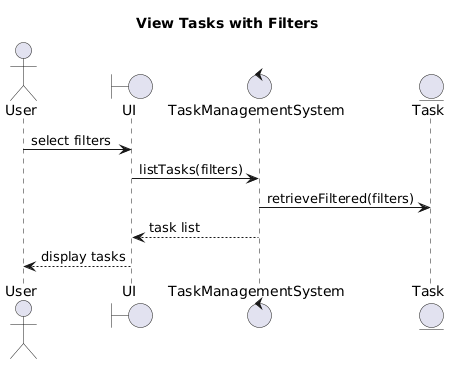

The diagram above was rendered by PlantUML. Its source (embedded in the PNG):
@startuml
title View Tasks with Filters

actor User
boundary UI
control TaskManagementSystem
entity Task

User -> UI : select filters
UI -> TaskManagementSystem : listTasks(filters)

TaskManagementSystem -> Task : retrieveFiltered(filters)

TaskManagementSystem --> UI : task list
UI --> User : display tasks
@enduml